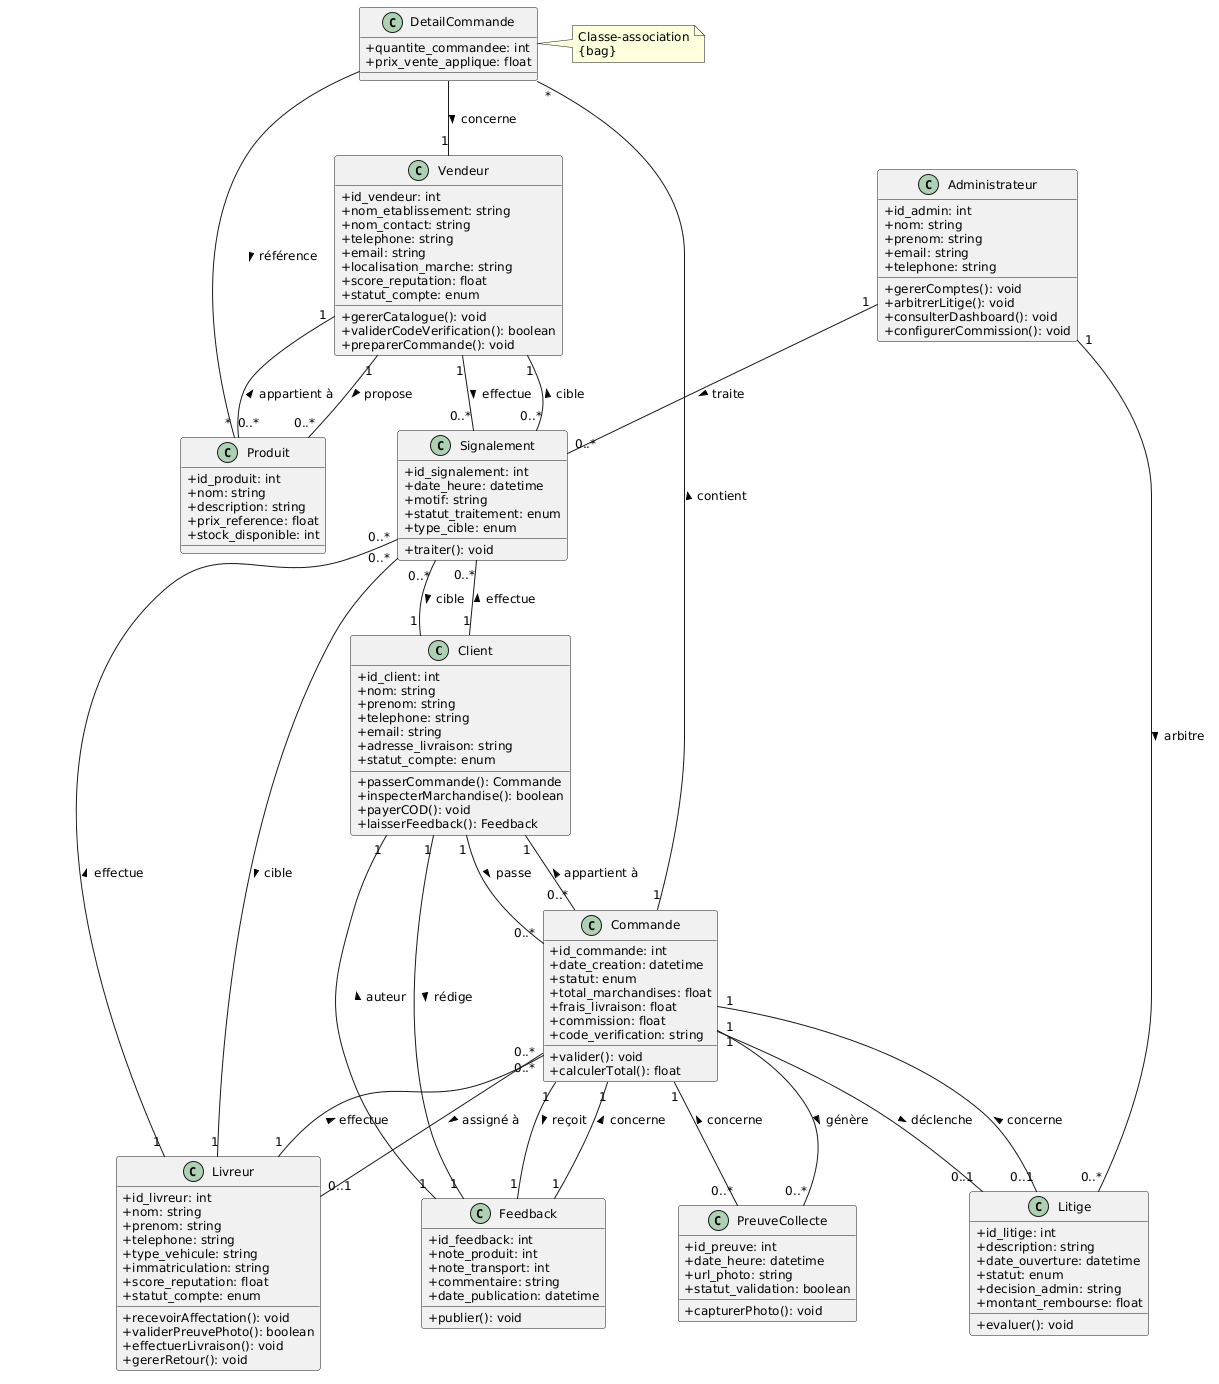

The diagram above was rendered by PlantUML. Its source (embedded in the PNG):
@startuml
skinparam classAttributeIconSize 0
skinparam defaultFontSize 12

class Client {
    +id_client: int
    +nom: string
    +prenom: string
    +telephone: string
    +email: string
    +adresse_livraison: string
    +statut_compte: enum
    +passerCommande(): Commande
    +inspecterMarchandise(): boolean
    +payerCOD(): void
    +laisserFeedback(): Feedback
}

class Vendeur {
    +id_vendeur: int
    +nom_etablissement: string
    +nom_contact: string
    +telephone: string
    +email: string
    +localisation_marche: string
    +score_reputation: float
    +statut_compte: enum
    +gererCatalogue(): void
    +validerCodeVerification(): boolean
    +preparerCommande(): void
}

class Livreur {
    +id_livreur: int
    +nom: string
    +prenom: string
    +telephone: string
    +type_vehicule: string
    +immatriculation: string
    +score_reputation: float
    +statut_compte: enum
    +recevoirAffectation(): void
    +validerPreuvePhoto(): boolean
    +effectuerLivraison(): void
    +gererRetour(): void
}

class Administrateur {
    +id_admin: int
    +nom: string
    +prenom: string
    +email: string
    +telephone: string
    +gererComptes(): void
    +arbitrerLitige(): void
    +consulterDashboard(): void
    +configurerCommission(): void
}

class Produit {
    +id_produit: int
    +nom: string
    +description: string
    +prix_reference: float
    +stock_disponible: int
}

class Commande {
    +id_commande: int
    +date_creation: datetime
    +statut: enum
    +total_marchandises: float
    +frais_livraison: float
    +commission: float
    +code_verification: string
    +valider(): void
    +calculerTotal(): float
}

class PreuveCollecte {
    +id_preuve: int
    +date_heure: datetime
    +url_photo: string
    +statut_validation: boolean
    +capturerPhoto(): void
}

class Litige {
    +id_litige: int
    +description: string
    +date_ouverture: datetime
    +statut: enum
    +decision_admin: string
    +montant_rembourse: float
    +evaluer(): void
}

class Feedback {
    +id_feedback: int
    +note_produit: int
    +note_transport: int
    +commentaire: string
    +date_publication: datetime
    +publier(): void
}

class Signalement {
    +id_signalement: int
    +date_heure: datetime
    +motif: string
    +statut_traitement: enum
    +type_cible: enum
    +traiter(): void
}

' Class-association for DetailCommande
class DetailCommande {
    +quantite_commandee: int
    +prix_vente_applique: float
}

' Associations with correct multiplicities
Client "1" -- "0..*" Commande : passe >
Commande "0..*" -- "1" Client : appartient à >

Livreur "1" -- "0..*" Commande : effectue >
Commande "0..*" -- "0..1" Livreur : assigné à >

Vendeur "1" -- "0..*" Produit : propose >
Produit "0..*" -- "1" Vendeur : appartient à >

' Class-association link
Commande "1" -- "*" DetailCommande : contient >
DetailCommande -- "*" Produit : référence >
DetailCommande -- "1" Vendeur : concerne >

Commande "1" -- "0..*" PreuveCollecte : génère >
PreuveCollecte "0..*" -- "1" Commande : concerne >

Commande "1" -- "0..1" Litige : déclenche >
Litige "0..1" -- "1" Commande : concerne >

Commande "1" -- "1" Feedback : reçoit >
Feedback "1" -- "1" Commande : concerne >
Client "1" -- "1" Feedback : rédige >
Feedback "1" -- "1" Client : auteur >

' Signalement - any user can signal any other user
Client "1" -- "0..*" Signalement : effectue >
Vendeur "1" -- "0..*" Signalement : effectue >
Livreur "1" -- "0..*" Signalement : effectue >

Signalement "0..*" -- "1" Client : cible >
Signalement "0..*" -- "1" Vendeur : cible >
Signalement "0..*" -- "1" Livreur : cible >

Administrateur "1" -- "0..*" Litige : arbitre >
Administrateur "1" -- "0..*" Signalement : traite >

note right of DetailCommande: Classe-association\n{bag}
@enduml